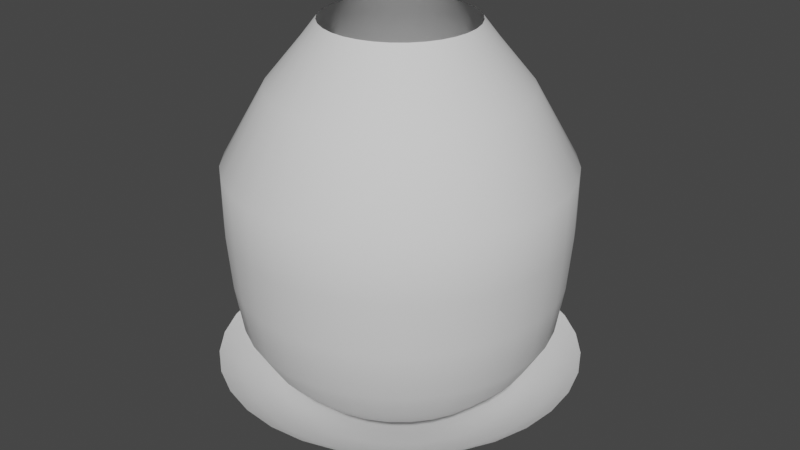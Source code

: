 # Source: AuraBlendFile.blend  (saved by Blender 3.6.13; exported with 4.5.12 LTS)
import bpy
from mathutils import Matrix  # noqa: F401  (used for matrix-valued properties, if any)

bpy.ops.wm.read_factory_settings(use_empty=True)
scene = bpy.context.scene
scene.name = 'Scene'

# ---- collections
col_collection = bpy.data.collections.new('Collection'); scene.collection.children.link(col_collection)

# ---- world
world_world = bpy.data.worlds.new('World'); scene.world = world_world
world_world.use_nodes = True; world_world.node_tree.nodes.clear()
_N = world_world.node_tree.nodes; _L = world_world.node_tree.links
n0 = _N.new('ShaderNodeOutputWorld'); n0.name = 'World Output'; n0.location = (300, 300)
n1 = _N.new('ShaderNodeBackground'); n1.name = 'Background'; n1.location = (10, 300)
n1.inputs[0].default_value = (0.05088, 0.05088, 0.05088, 1.0)
_L.new(n1.outputs[0], n0.inputs[0])
n0.is_active_output = True
world_world.color = (0.05088, 0.05088, 0.05088)
world_world.use_sun_shadow = False
world_world.sun_shadow_jitter_overblur = 0.0

# ---- meshes
me_circle = bpy.data.meshes.new('Circle')
me_circle.from_pydata([(0.0, 1.0, 0.06659), (-0.1951, 0.9808, 0.06659), (-0.3827, 0.9239, 0.06659), (-0.5556, 0.8315, 0.06659), (-0.7071, 0.7071, 0.06659), (-0.8315, 0.5556, 0.06659), (-0.9239, 0.3827, 0.06659), (-0.9808, 0.1951, 0.06659), (-1.0, 0.0, 0.06659), (-0.9808, -0.1951, 0.06659), (-0.9239, -0.3827, 0.06659), (-0.8315, -0.5556, 0.06659), (-0.7071, -0.7071, 0.06659), (-0.5556, -0.8315, 0.06659), (-0.3827, -0.9239, 0.06659), (-0.1951, -0.9808, 0.06659), (0.0, -1.0, 0.06659), (0.1951, -0.9808, 0.06659), (0.3827, -0.9239, 0.06659), (0.5556, -0.8315, 0.06659), (0.7071, -0.7071, 0.06659), (0.8315, -0.5556, 0.06659), (0.9239, -0.3827, 0.06659), (0.9808, -0.1951, 0.06659), (1.0, 0.0, 0.06659), (0.9808, 0.1951, 0.06659), (0.9239, 0.3827, 0.06659), (0.8315, 0.5556, 0.06659), (0.7071, 0.7071, 0.06659), (0.5556, 0.8315, 0.06659), (0.3827, 0.9239, 0.06659), (0.1951, 0.9808, 0.06659), (-0.34, -0.34, -0.1948), (0.4717, 0.09382, -0.1948), (-0.3998, -0.2672, -0.1948), (0.4809, 8.702e-09, -0.1948), (-2.235e-08, 1.49e-08, -0.3281), (-0.4443, -0.184, -0.1948), (0.4717, -0.09382, -0.1948), (-0.4717, -0.09382, -0.1948), (0.4443, -0.184, -0.1948), (-0.4809, 8.702e-09, -0.1948), (0.3998, -0.2672, -0.1948), (-0.4717, 0.09382, -0.1948), (0.34, -0.34, -0.1948), (-0.4443, 0.184, -0.1948), (0.2672, -0.3998, -0.1948), (-0.3998, 0.2672, -0.1948), (0.184, -0.4443, -0.1948), (0.09382, 0.4717, -0.1948), (-0.34, 0.34, -0.1948), (0.09382, -0.4717, -0.1948), (0.184, 0.4443, -0.1948), (-0.2672, 0.3998, -0.1948), (-1.088e-08, -0.4809, -0.1948), (0.2672, 0.3998, -0.1948), (-0.184, 0.4443, -0.1948), (-0.09382, -0.4717, -0.1948), (0.34, 0.34, -0.1948), (-0.09382, 0.4717, -0.1948), (-0.184, -0.4443, -0.1948), (0.3998, 0.2672, -0.1948), (-0.2672, -0.3998, -0.1948), (0.4443, 0.184, -0.1948), (0.2741, 0.05453, -0.2753), (0.2582, 0.107, -0.2753), (-0.1976, -0.1976, -0.2753), (-0.1553, -0.2324, -0.2753), (0.2324, 0.1553, -0.2753), (-0.107, -0.2582, -0.2753), (-1.51e-08, 0.2795, -0.2753), (-0.05453, 0.2741, -0.2753), (0.1976, 0.1976, -0.2753), (-0.05453, -0.2741, -0.2753), (-0.107, 0.2582, -0.2753), (0.1553, 0.2324, -0.2753), (-1.51e-08, -0.2795, -0.2753), (-0.1553, 0.2324, -0.2753), (0.107, 0.2582, -0.2753), (0.05453, -0.2741, -0.2753), (-0.1976, 0.1976, -0.2753), (0.05453, 0.2741, -0.2753), (0.107, -0.2582, -0.2753), (-0.2324, 0.1553, -0.2753), (0.1553, -0.2324, -0.2753), (-0.2582, 0.107, -0.2753), (0.1976, -0.1976, -0.2753), (-0.2741, 0.05453, -0.2753), (0.2324, -0.1553, -0.2753), (-0.2795, 1.208e-08, -0.2753), (0.2582, -0.107, -0.2753), (-0.2741, -0.05453, -0.2753), (0.2741, -0.05453, -0.2753), (-0.2582, -0.107, -0.2753), (0.2795, 1.208e-08, -0.2753), (-0.2324, -0.1553, -0.2753), (-1.088e-08, 0.4809, -0.1948), (-6.387e-09, 0.6952, -0.1006), (-0.4916, -0.4916, -0.1006), (0.6423, 0.266, -0.1006), (0.6818, 0.1356, -0.1006), (-0.3862, -0.578, -0.1006), (0.578, 0.3862, -0.1006), (-0.266, -0.6423, -0.1006), (-0.1356, 0.6818, -0.1006), (0.4916, 0.4916, -0.1006), (-0.1356, -0.6818, -0.1006), (-0.266, 0.6423, -0.1006), (0.3862, 0.578, -0.1006), (-6.387e-09, -0.6952, -0.1006), (-0.3862, 0.578, -0.1006), (0.266, 0.6423, -0.1006), (0.1356, -0.6818, -0.1006), (-0.4916, 0.4916, -0.1006), (0.1356, 0.6818, -0.1006), (0.266, -0.6423, -0.1006), (-0.578, 0.3862, -0.1006), (0.3862, -0.578, -0.1006), (-0.6423, 0.266, -0.1006), (0.4916, -0.4916, -0.1006), (-0.6818, 0.1356, -0.1006), (0.578, -0.3862, -0.1006), (-0.6952, 5.11e-09, -0.1006), (0.6423, -0.266, -0.1006), (-0.6818, -0.1356, -0.1006), (0.6818, -0.1356, -0.1006), (-0.6423, -0.266, -0.1006), (0.6952, 5.11e-09, -0.1006), (-0.578, -0.3862, -0.1006), (0.7988, 0.3309, -0.03865), (-0.4803, -0.7189, -0.03865), (0.7189, 0.4803, -0.03865), (-0.3309, -0.7988, -0.03865), (-0.1687, 0.848, -0.03865), (0.6114, 0.6114, -0.03865), (-0.1687, -0.848, -0.03865), (-0.3309, 0.7988, -0.03865), (0.4803, 0.7189, -0.03865), (-2.837e-09, -0.8646, -0.03865), (-0.4803, 0.7189, -0.03865), (0.3309, 0.7988, -0.03865), (0.1687, -0.848, -0.03865), (-0.6114, 0.6114, -0.03865), (0.1687, 0.848, -0.03865), (0.3309, -0.7988, -0.03865), (-0.7189, 0.4803, -0.03865), (0.4803, -0.7189, -0.03865), (-0.7988, 0.3309, -0.03865), (0.6114, -0.6114, -0.03865), (-0.848, 0.1687, -0.03865), (0.7189, -0.4803, -0.03865), (-0.8646, 2.27e-09, -0.03865), (0.7988, -0.3309, -0.03865), (-0.848, -0.1687, -0.03865), (0.848, -0.1687, -0.03865), (-0.7988, -0.3309, -0.03865), (0.8646, 2.27e-09, -0.03865), (-0.7189, -0.4803, -0.03865), (-2.837e-09, 0.8646, -0.03865), (-0.6114, -0.6114, -0.03865), (0.848, 0.1687, -0.03865)], [], [(65, 64, 36), (67, 66, 36), (68, 65, 36), (69, 67, 36), (71, 70, 36), (72, 68, 36), (73, 69, 36), (74, 71, 36), (75, 72, 36), (76, 73, 36), (77, 74, 36), (78, 75, 36), (79, 76, 36), (80, 77, 36), (81, 78, 36), (82, 79, 36), (83, 80, 36), (70, 81, 36), (84, 82, 36), (85, 83, 36), (86, 84, 36), (87, 85, 36), (88, 86, 36), (89, 87, 36), (90, 88, 36), (91, 89, 36), (92, 90, 36), (93, 91, 36), (94, 92, 36), (95, 93, 36), (64, 94, 36), (66, 95, 36), (32, 34, 95, 66), (33, 35, 94, 64), (34, 37, 93, 95), (35, 38, 92, 94), (37, 39, 91, 93), (38, 40, 90, 92), (39, 41, 89, 91), (40, 42, 88, 90), (41, 43, 87, 89), (42, 44, 86, 88), (43, 45, 85, 87), (44, 46, 84, 86), (45, 47, 83, 85), (46, 48, 82, 84), (96, 49, 81, 70), (47, 50, 80, 83), (48, 51, 79, 82), (49, 52, 78, 81), (50, 53, 77, 80), (51, 54, 76, 79), (52, 55, 75, 78), (53, 56, 74, 77), (54, 57, 73, 76), (55, 58, 72, 75), (56, 59, 71, 74), (57, 60, 69, 73), (58, 61, 68, 72), (59, 96, 70, 71), (60, 62, 67, 69), (61, 63, 65, 68), (62, 32, 66, 67), (63, 33, 64, 65), (99, 100, 33, 63), (101, 98, 32, 62), (102, 99, 63, 61), (103, 101, 62, 60), (104, 97, 96, 59), (105, 102, 61, 58), (106, 103, 60, 57), (107, 104, 59, 56), (108, 105, 58, 55), (109, 106, 57, 54), (110, 107, 56, 53), (111, 108, 55, 52), (112, 109, 54, 51), (113, 110, 53, 50), (114, 111, 52, 49), (115, 112, 51, 48), (116, 113, 50, 47), (97, 114, 49, 96), (117, 115, 48, 46), (118, 116, 47, 45), (119, 117, 46, 44), (120, 118, 45, 43), (121, 119, 44, 42), (122, 120, 43, 41), (123, 121, 42, 40), (124, 122, 41, 39), (125, 123, 40, 38), (126, 124, 39, 37), (127, 125, 38, 35), (128, 126, 37, 34), (100, 127, 35, 33), (98, 128, 34, 32), (159, 157, 128, 98), (160, 156, 127, 100), (157, 155, 126, 128), (156, 154, 125, 127), (155, 153, 124, 126), (154, 152, 123, 125), (153, 151, 122, 124), (152, 150, 121, 123), (151, 149, 120, 122), (150, 148, 119, 121), (149, 147, 118, 120), (148, 146, 117, 119), (147, 145, 116, 118), (146, 144, 115, 117), (158, 143, 114, 97), (145, 142, 113, 116), (144, 141, 112, 115), (143, 140, 111, 114), (142, 139, 110, 113), (141, 138, 109, 112), (140, 137, 108, 111), (139, 136, 107, 110), (138, 135, 106, 109), (137, 134, 105, 108), (136, 133, 104, 107), (135, 132, 103, 106), (134, 131, 102, 105), (133, 158, 97, 104), (132, 130, 101, 103), (131, 129, 99, 102), (130, 159, 98, 101), (129, 160, 100, 99), (26, 25, 160, 129), (13, 12, 159, 130), (27, 26, 129, 131), (14, 13, 130, 132), (1, 0, 158, 133), (28, 27, 131, 134), (15, 14, 132, 135), (2, 1, 133, 136), (29, 28, 134, 137), (16, 15, 135, 138), (3, 2, 136, 139), (30, 29, 137, 140), (17, 16, 138, 141), (4, 3, 139, 142), (31, 30, 140, 143), (18, 17, 141, 144), (5, 4, 142, 145), (0, 31, 143, 158), (19, 18, 144, 146), (6, 5, 145, 147), (20, 19, 146, 148), (7, 6, 147, 149), (21, 20, 148, 150), (8, 7, 149, 151), (22, 21, 150, 152), (9, 8, 151, 153), (23, 22, 152, 154), (10, 9, 153, 155), (24, 23, 154, 156), (11, 10, 155, 157), (25, 24, 156, 160), (12, 11, 157, 159)])
me_circle.polygons.foreach_set('use_smooth', [True] * 160)
_uv = me_circle.uv_layers.new(name='UVMap')
_uv.uv.foreach_set('vector', [0.3023, 0.5708, 0.3349, 0.5708, 0.3023, 0.4039, 0.7257, 0.5708, 0.7583, 0.5708, 0.7257, 0.4039, 0.2698, 0.5708, 0.3023, 0.5708, 0.2698, 0.4039, 0.6932, 0.5708, 0.7257, 0.5708, 0.6932, 0.4039, 0.07434, 0.5708, 0.1069, 0.5708, 0.07434, 0.4039, 0.2372, 0.5708, 0.2698, 0.5708, 0.2372, 0.4039, 0.6606, 0.5708, 0.6932, 0.5708, 0.6606, 0.4039, 0.04177, 0.5708, 0.07434, 0.5708, 0.04177, 0.4039, 0.2046, 0.5708, 0.2372, 0.5708, 0.2046, 0.4039, 0.628, 0.5708, 0.6606, 0.5708, 0.628, 0.4039, 0.009202, 0.5708, 0.04177, 0.5708, 0.009202, 0.4039, 0.1721, 0.5708, 0.2046, 0.5708, 0.1721, 0.4039, 0.5955, 0.5708, 0.628, 0.5708, 0.5955, 0.4039, -0.02337, 0.5708, 0.009202, 0.5708, -0.02337, 0.4039, 0.1395, 0.5708, 0.1721, 0.5708, 0.1395, 0.4039, 0.5629, 0.5708, 0.5955, 0.5708, 0.5629, 0.4039, 0.9863, 0.5708, 1.019, 0.5708, 0.9863, 0.4039, 0.1069, 0.5708, 0.1395, 0.5708, 0.1069, 0.4039, 0.5303, 0.5708, 0.5629, 0.5708, 0.5303, 0.4039, 0.9537, 0.5708, 0.9863, 0.5708, 0.9537, 0.4039, 0.4977, 0.5708, 0.5303, 0.5708, 0.4977, 0.4039, 0.9212, 0.5708, 0.9537, 0.5708, 0.9212, 0.4039, 0.4652, 0.5708, 0.4977, 0.5708, 0.4652, 0.4039, 0.8886, 0.5708, 0.9212, 0.5708, 0.8886, 0.4039, 0.4326, 0.5708, 0.4652, 0.5708, 0.4326, 0.4039, 0.856, 0.5708, 0.8886, 0.5708, 0.856, 0.4039, 0.4, 0.5708, 0.4326, 0.5708, 0.4, 0.4039, 0.8234, 0.5708, 0.856, 0.5708, 0.8234, 0.4039, 0.3675, 0.5708, 0.4, 0.5708, 0.3675, 0.4039, 0.7909, 0.5708, 0.8234, 0.5708, 0.7909, 0.4039, 0.3349, 0.5708, 0.3675, 0.5708, 0.3349, 0.4039, 0.7583, 0.5708, 0.7909, 0.5708, 0.7583, 0.4039, 0.7583, 0.6911, 0.7909, 0.6911, 0.7909, 0.5708, 0.7583, 0.5708, 0.3349, 0.6911, 0.3675, 0.6911, 0.3675, 0.5708, 0.3349, 0.5708, 0.7909, 0.6911, 0.8234, 0.6911, 0.8234, 0.5708, 0.7909, 0.5708, 0.3675, 0.6911, 0.4, 0.6911, 0.4, 0.5708, 0.3675, 0.5708, 0.8234, 0.6911, 0.856, 0.6911, 0.856, 0.5708, 0.8234, 0.5708, 0.4, 0.6911, 0.4326, 0.6911, 0.4326, 0.5708, 0.4, 0.5708, 0.856, 0.6911, 0.8886, 0.6911, 0.8886, 0.5708, 0.856, 0.5708, 0.4326, 0.6911, 0.4652, 0.6911, 0.4652, 0.5708, 0.4326, 0.5708, 0.8886, 0.6911, 0.9212, 0.6911, 0.9212, 0.5708, 0.8886, 0.5708, 0.4652, 0.6911, 0.4977, 0.6911, 0.4977, 0.5708, 0.4652, 0.5708, 0.9212, 0.6911, 0.9537, 0.6911, 0.9537, 0.5708, 0.9212, 0.5708, 0.4977, 0.6911, 0.5303, 0.6911, 0.5303, 0.5708, 0.4977, 0.5708, 0.9537, 0.6911, 0.9863, 0.6911, 0.9863, 0.5708, 0.9537, 0.5708, 0.5303, 0.6911, 0.5629, 0.6911, 0.5629, 0.5708, 0.5303, 0.5708, 0.1069, 0.6911, 0.1395, 0.6911, 0.1395, 0.5708, 0.1069, 0.5708, 0.9863, 0.6911, 1.019, 0.6911, 1.019, 0.5708, 0.9863, 0.5708, 0.5629, 0.6911, 0.5955, 0.6911, 0.5955, 0.5708, 0.5629, 0.5708, 0.1395, 0.6911, 0.1721, 0.6911, 0.1721, 0.5708, 0.1395, 0.5708, -0.02337, 0.6911, 0.009202, 0.6911, 0.009202, 0.5708, -0.02337, 0.5708, 0.5955, 0.6911, 0.628, 0.6911, 0.628, 0.5708, 0.5955, 0.5708, 0.1721, 0.6911, 0.2046, 0.6911, 0.2046, 0.5708, 0.1721, 0.5708, 0.009202, 0.6911, 0.04177, 0.6911, 0.04177, 0.5708, 0.009202, 0.5708, 0.628, 0.6911, 0.6606, 0.6911, 0.6606, 0.5708, 0.628, 0.5708, 0.2046, 0.6911, 0.2372, 0.6911, 0.2372, 0.5708, 0.2046, 0.5708, 0.04177, 0.6911, 0.07434, 0.6911, 0.07434, 0.5708, 0.04177, 0.5708, 0.6606, 0.6911, 0.6932, 0.6911, 0.6932, 0.5708, 0.6606, 0.5708, 0.2372, 0.6911, 0.2698, 0.6911, 0.2698, 0.5708, 0.2372, 0.5708, 0.07434, 0.6911, 0.1069, 0.6911, 0.1069, 0.5708, 0.07434, 0.5708, 0.6932, 0.6911, 0.7257, 0.6911, 0.7257, 0.5708, 0.6932, 0.5708, 0.2698, 0.6911, 0.3023, 0.6911, 0.3023, 0.5708, 0.2698, 0.5708, 0.7257, 0.6911, 0.7583, 0.6911, 0.7583, 0.5708, 0.7257, 0.5708, 0.3023, 0.6911, 0.3349, 0.6911, 0.3349, 0.5708, 0.3023, 0.5708, 0.3023, 0.819, 0.3349, 0.819, 0.3349, 0.6911, 0.3023, 0.6911, 0.7257, 0.819, 0.7583, 0.819, 0.7583, 0.6911, 0.7257, 0.6911, 0.2698, 0.819, 0.3023, 0.819, 0.3023, 0.6911, 0.2698, 0.6911, 0.6932, 0.819, 0.7257, 0.819, 0.7257, 0.6911, 0.6932, 0.6911, 0.07434, 0.819, 0.1069, 0.819, 0.1069, 0.6911, 0.07434, 0.6911, 0.2372, 0.819, 0.2698, 0.819, 0.2698, 0.6911, 0.2372, 0.6911, 0.6606, 0.819, 0.6932, 0.819, 0.6932, 0.6911, 0.6606, 0.6911, 0.04177, 0.819, 0.07434, 0.819, 0.07434, 0.6911, 0.04177, 0.6911, 0.2046, 0.819, 0.2372, 0.819, 0.2372, 0.6911, 0.2046, 0.6911, 0.628, 0.819, 0.6606, 0.819, 0.6606, 0.6911, 0.628, 0.6911, 0.009202, 0.819, 0.04177, 0.819, 0.04177, 0.6911, 0.009202, 0.6911, 0.1721, 0.819, 0.2046, 0.819, 0.2046, 0.6911, 0.1721, 0.6911, 0.5955, 0.819, 0.628, 0.819, 0.628, 0.6911, 0.5955, 0.6911, -0.02337, 0.819, 0.009202, 0.819, 0.009202, 0.6911, -0.02337, 0.6911, 0.1395, 0.819, 0.1721, 0.819, 0.1721, 0.6911, 0.1395, 0.6911, 0.5629, 0.819, 0.5955, 0.819, 0.5955, 0.6911, 0.5629, 0.6911, 0.9863, 0.819, 1.019, 0.819, 1.019, 0.6911, 0.9863, 0.6911, 0.1069, 0.819, 0.1395, 0.819, 0.1395, 0.6911, 0.1069, 0.6911, 0.5303, 0.819, 0.5629, 0.819, 0.5629, 0.6911, 0.5303, 0.6911, 0.9537, 0.819, 0.9863, 0.819, 0.9863, 0.6911, 0.9537, 0.6911, 0.4977, 0.819, 0.5303, 0.819, 0.5303, 0.6911, 0.4977, 0.6911, 0.9212, 0.819, 0.9537, 0.819, 0.9537, 0.6911, 0.9212, 0.6911, 0.4652, 0.819, 0.4977, 0.819, 0.4977, 0.6911, 0.4652, 0.6911, 0.8886, 0.819, 0.9212, 0.819, 0.9212, 0.6911, 0.8886, 0.6911, 0.4326, 0.819, 0.4652, 0.819, 0.4652, 0.6911, 0.4326, 0.6911, 0.856, 0.819, 0.8886, 0.819, 0.8886, 0.6911, 0.856, 0.6911, 0.4, 0.819, 0.4326, 0.819, 0.4326, 0.6911, 0.4, 0.6911, 0.8234, 0.819, 0.856, 0.819, 0.856, 0.6911, 0.8234, 0.6911, 0.3675, 0.819, 0.4, 0.819, 0.4, 0.6911, 0.3675, 0.6911, 0.7909, 0.819, 0.8234, 0.819, 0.8234, 0.6911, 0.7909, 0.6911, 0.3349, 0.819, 0.3675, 0.819, 0.3675, 0.6911, 0.3349, 0.6911, 0.7583, 0.819, 0.7909, 0.819, 0.7909, 0.6911, 0.7583, 0.6911, 0.7583, 0.9202, 0.7909, 0.9202, 0.7909, 0.819, 0.7583, 0.819, 0.3349, 0.9202, 0.3675, 0.9202, 0.3675, 0.819, 0.3349, 0.819, 0.7909, 0.9202, 0.8234, 0.9202, 0.8234, 0.819, 0.7909, 0.819, 0.3675, 0.9202, 0.4, 0.9202, 0.4, 0.819, 0.3675, 0.819, 0.8234, 0.9202, 0.856, 0.9202, 0.856, 0.819, 0.8234, 0.819, 0.4, 0.9202, 0.4326, 0.9202, 0.4326, 0.819, 0.4, 0.819, 0.856, 0.9202, 0.8886, 0.9202, 0.8886, 0.819, 0.856, 0.819, 0.4326, 0.9202, 0.4652, 0.9202, 0.4652, 0.819, 0.4326, 0.819, 0.8886, 0.9202, 0.9212, 0.9202, 0.9212, 0.819, 0.8886, 0.819, 0.4652, 0.9202, 0.4977, 0.9202, 0.4977, 0.819, 0.4652, 0.819, 0.9212, 0.9202, 0.9537, 0.9202, 0.9537, 0.819, 0.9212, 0.819, 0.4977, 0.9202, 0.5303, 0.9202, 0.5303, 0.819, 0.4977, 0.819, 0.9537, 0.9202, 0.9863, 0.9202, 0.9863, 0.819, 0.9537, 0.819, 0.5303, 0.9202, 0.5629, 0.9202, 0.5629, 0.819, 0.5303, 0.819, 0.1069, 0.9202, 0.1395, 0.9202, 0.1395, 0.819, 0.1069, 0.819, 0.9863, 0.9202, 1.019, 0.9202, 1.019, 0.819, 0.9863, 0.819, 0.5629, 0.9202, 0.5955, 0.9202, 0.5955, 0.819, 0.5629, 0.819, 0.1395, 0.9202, 0.1721, 0.9202, 0.1721, 0.819, 0.1395, 0.819, -0.02337, 0.9202, 0.009202, 0.9202, 0.009202, 0.819, -0.02337, 0.819, 0.5955, 0.9202, 0.628, 0.9202, 0.628, 0.819, 0.5955, 0.819, 0.1721, 0.9202, 0.2046, 0.9202, 0.2046, 0.819, 0.1721, 0.819, 0.009202, 0.9202, 0.04177, 0.9202, 0.04177, 0.819, 0.009202, 0.819, 0.628, 0.9202, 0.6606, 0.9202, 0.6606, 0.819, 0.628, 0.819, 0.2046, 0.9202, 0.2372, 0.9202, 0.2372, 0.819, 0.2046, 0.819, 0.04177, 0.9202, 0.07434, 0.9202, 0.07434, 0.819, 0.04177, 0.819, 0.6606, 0.9202, 0.6932, 0.9202, 0.6932, 0.819, 0.6606, 0.819, 0.2372, 0.9202, 0.2698, 0.9202, 0.2698, 0.819, 0.2372, 0.819, 0.07434, 0.9202, 0.1069, 0.9202, 0.1069, 0.819, 0.07434, 0.819, 0.6932, 0.9202, 0.7257, 0.9202, 0.7257, 0.819, 0.6932, 0.819, 0.2698, 0.9202, 0.3023, 0.9202, 0.3023, 0.819, 0.2698, 0.819, 0.7257, 0.9202, 0.7583, 0.9202, 0.7583, 0.819, 0.7257, 0.819, 0.3023, 0.9202, 0.3349, 0.9202, 0.3349, 0.819, 0.3023, 0.819, 0.3023, 1.001, 0.3349, 1.001, 0.3349, 0.9202, 0.3023, 0.9202, 0.7257, 1.001, 0.7583, 1.001, 0.7583, 0.9202, 0.7257, 0.9202, 0.2698, 1.001, 0.3023, 1.001, 0.3023, 0.9202, 0.2698, 0.9202, 0.6932, 1.001, 0.7257, 1.001, 0.7257, 0.9202, 0.6932, 0.9202, 0.07434, 1.001, 0.1069, 1.001, 0.1069, 0.9202, 0.07434, 0.9202, 0.2372, 1.001, 0.2698, 1.001, 0.2698, 0.9202, 0.2372, 0.9202, 0.6606, 1.001, 0.6932, 1.001, 0.6932, 0.9202, 0.6606, 0.9202, 0.04177, 1.001, 0.07434, 1.001, 0.07434, 0.9202, 0.04177, 0.9202, 0.2046, 1.001, 0.2372, 1.001, 0.2372, 0.9202, 0.2046, 0.9202, 0.628, 1.001, 0.6606, 1.001, 0.6606, 0.9202, 0.628, 0.9202, 0.009202, 1.001, 0.04177, 1.001, 0.04177, 0.9202, 0.009202, 0.9202, 0.1721, 1.001, 0.2046, 1.001, 0.2046, 0.9202, 0.1721, 0.9202, 0.5955, 1.001, 0.628, 1.001, 0.628, 0.9202, 0.5955, 0.9202, -0.02337, 1.001, 0.009202, 1.001, 0.009202, 0.9202, -0.02337, 0.9202, 0.1395, 1.001, 0.1721, 1.001, 0.1721, 0.9202, 0.1395, 0.9202, 0.5629, 1.001, 0.5955, 1.001, 0.5955, 0.9202, 0.5629, 0.9202, 0.9863, 1.001, 1.019, 1.001, 1.019, 0.9202, 0.9863, 0.9202, 0.1069, 1.001, 0.1395, 1.001, 0.1395, 0.9202, 0.1069, 0.9202, 0.5303, 1.001, 0.5629, 1.001, 0.5629, 0.9202, 0.5303, 0.9202, 0.9537, 1.001, 0.9863, 1.001, 0.9863, 0.9202, 0.9537, 0.9202, 0.4977, 1.001, 0.5303, 1.001, 0.5303, 0.9202, 0.4977, 0.9202, 0.9212, 1.001, 0.9537, 1.001, 0.9537, 0.9202, 0.9212, 0.9202, 0.4652, 1.001, 0.4977, 1.001, 0.4977, 0.9202, 0.4652, 0.9202, 0.8886, 1.001, 0.9212, 1.001, 0.9212, 0.9202, 0.8886, 0.9202, 0.4326, 1.001, 0.4652, 1.001, 0.4652, 0.9202, 0.4326, 0.9202, 0.856, 1.001, 0.8886, 1.001, 0.8886, 0.9202, 0.856, 0.9202, 0.4, 1.001, 0.4326, 1.001, 0.4326, 0.9202, 0.4, 0.9202, 0.8234, 1.001, 0.856, 1.001, 0.856, 0.9202, 0.8234, 0.9202, 0.3675, 1.001, 0.4, 1.001, 0.4, 0.9202, 0.3675, 0.9202, 0.7909, 1.001, 0.8234, 1.001, 0.8234, 0.9202, 0.7909, 0.9202, 0.3349, 1.001, 0.3675, 1.001, 0.3675, 0.9202, 0.3349, 0.9202, 0.7583, 1.001, 0.7909, 1.001, 0.7909, 0.9202, 0.7583, 0.9202])
me_circle.update()
me_sphere = bpy.data.meshes.new('Sphere')
me_sphere.from_pydata([(3.814e-08, 0.4087, 2.189), (2.047e-08, 0.683, 1.851), (2.082e-09, 0.9211, 1.436), (-7.148e-10, 0.9198, 1.114), (-4.086e-08, 0.8546, 0.5525), (0.07974, 0.4009, 2.189), (0.09608, 0.483, 2.081), (0.1332, 0.6699, 1.851), (0.1797, 0.9034, 1.436), (0.1794, 0.9021, 1.114), (0.1751, 0.8802, 0.8219), (0.1667, 0.8382, 0.5525), (0.1452, 0.7298, 0.3669), (0.1161, 0.5838, 0.2183), (0.08142, 0.4093, 0.1021), (0.0421, 0.2117, 0.02663), (0.1564, 0.3776, 2.189), (0.1885, 0.455, 2.081), (0.2614, 0.631, 1.851), (0.3525, 0.851, 1.436), (0.352, 0.8497, 1.114), (0.3434, 0.8291, 0.8219), (0.327, 0.7896, 0.5525), (0.2847, 0.6874, 0.3669), (0.2278, 0.5499, 0.2183), (0.1597, 0.3856, 0.1021), (0.08259, 0.1994, 0.02663), (0.2271, 0.3398, 2.189), (0.2736, 0.4095, 2.081), (0.3794, 0.5679, 1.851), (0.5118, 0.7659, 1.436), (0.511, 0.7647, 1.114), (0.4986, 0.7462, 0.8219), (0.4748, 0.7106, 0.5525), (0.4134, 0.6187, 0.3669), (0.3307, 0.4949, 0.2183), (0.2319, 0.347, 0.1021), (0.1199, 0.1794, 0.02663), (0.289, 0.289, 2.189), (0.3482, 0.3482, 2.081), (0.4829, 0.4829, 1.851), (0.6513, 0.6513, 1.436), (0.6504, 0.6504, 1.114), (0.6346, 0.6346, 0.8219), (0.6043, 0.6043, 0.5525), (0.5261, 0.5261, 0.3669), (0.4209, 0.4209, 0.2183), (0.2951, 0.2951, 0.1021), (0.1526, 0.1526, 0.02663), (0.3398, 0.2271, 2.189), (0.4095, 0.2736, 2.081), (0.5679, 0.3794, 1.851), (0.7659, 0.5118, 1.436), (0.7647, 0.511, 1.114), (0.7462, 0.4986, 0.8219), (0.7106, 0.4748, 0.5525), (0.6187, 0.4134, 0.3669), (0.4949, 0.3307, 0.2183), (0.347, 0.2319, 0.1021), (0.1794, 0.1199, 0.02663), (0.3776, 0.1564, 2.189), (0.455, 0.1885, 2.081), (0.631, 0.2614, 1.851), (0.851, 0.3525, 1.436), (0.8497, 0.352, 1.114), (0.8291, 0.3434, 0.8219), (0.7896, 0.327, 0.5525), (0.6874, 0.2847, 0.3669), (0.5499, 0.2278, 0.2183), (0.3856, 0.1597, 0.1021), (0.1994, 0.08259, 0.02663), (0.4009, 0.07974, 2.189), (0.483, 0.09608, 2.081), (0.6699, 0.1332, 1.851), (0.9034, 0.1797, 1.436), (0.9021, 0.1794, 1.114), (0.8802, 0.1751, 0.8219), (0.8382, 0.1667, 0.5525), (0.7298, 0.1452, 0.3669), (0.5838, 0.1161, 0.2183), (0.4093, 0.08142, 0.1021), (0.2117, 0.0421, 0.02663), (0.4087, -2.251e-08, 2.189), (0.4925, 4.39e-08, 2.081), (0.683, -4.706e-08, 1.851), (0.9211, -1.426e-07, 1.436), (0.9198, -7.766e-08, 1.114), (0.8974, 4.716e-08, 0.8219), (0.8546, -8.985e-08, 0.5525), (0.7441, 1.146e-08, 0.3669), (0.5952, -5.795e-08, 0.2183), (0.4174, -2.281e-08, 0.1021), (0.2158, -8.751e-09, 0.02663), (0.4009, -0.07974, 2.189), (0.483, -0.09608, 2.081), (0.6699, -0.1332, 1.851), (0.9034, -0.1797, 1.436), (0.9021, -0.1794, 1.114), (0.8802, -0.1751, 0.8219), (0.8382, -0.1667, 0.5525), (0.7298, -0.1452, 0.3669), (0.5838, -0.1161, 0.2183), (0.4093, -0.08142, 0.1021), (0.2117, -0.0421, 0.02663), (0.3776, -0.1564, 2.189), (0.455, -0.1885, 2.081), (0.631, -0.2614, 1.851), (0.851, -0.3525, 1.436), (0.8497, -0.352, 1.114), (0.8291, -0.3434, 0.8219), (0.7896, -0.327, 0.5525), (0.6874, -0.2847, 0.3669), (0.5499, -0.2278, 0.2183), (0.3856, -0.1597, 0.1021), (0.1994, -0.08259, 0.02663), (0.3398, -0.2271, 2.189), (0.4095, -0.2736, 2.081), (0.5679, -0.3794, 1.851), (0.7659, -0.5118, 1.436), (0.7647, -0.511, 1.114), (0.7462, -0.4986, 0.8219), (0.7106, -0.4748, 0.5525), (0.6187, -0.4134, 0.3669), (0.4949, -0.3307, 0.2183), (0.347, -0.2319, 0.1021), (0.1794, -0.1199, 0.02663), (0.289, -0.289, 2.189), (0.3482, -0.3482, 2.081), (0.4829, -0.4829, 1.851), (0.6513, -0.6513, 1.436), (0.6504, -0.6504, 1.114), (0.6346, -0.6346, 0.8219), (0.6043, -0.6043, 0.5525), (0.5261, -0.5261, 0.3669), (0.4209, -0.4209, 0.2183), (0.2951, -0.2951, 0.1021), (0.1526, -0.1526, 0.02663), (0.2271, -0.3398, 2.189), (0.2736, -0.4095, 2.081), (0.3794, -0.5679, 1.851), (0.5118, -0.7659, 1.436), (0.511, -0.7647, 1.114), (0.4986, -0.7462, 0.8219), (0.4748, -0.7106, 0.5525), (0.4134, -0.6187, 0.3669), (0.3307, -0.4949, 0.2183), (0.2319, -0.347, 0.1021), (0.1199, -0.1794, 0.02663), (0.1564, -0.3776, 2.189), (0.1885, -0.455, 2.081), (0.2614, -0.631, 1.851), (0.3525, -0.851, 1.436), (0.352, -0.8497, 1.114), (0.3434, -0.8291, 0.8219), (0.327, -0.7896, 0.5525), (0.2847, -0.6874, 0.3669), (0.2278, -0.5499, 0.2183), (0.1597, -0.3856, 0.1021), (0.08259, -0.1994, 0.02663), (0.07974, -0.4009, 2.189), (0.09608, -0.483, 2.081), (0.1332, -0.6699, 1.851), (0.1797, -0.9034, 1.436), (0.1794, -0.9021, 1.114), (0.1751, -0.8802, 0.8219), (0.1667, -0.8382, 0.5525), (0.1452, -0.7298, 0.3669), (0.1161, -0.5838, 0.2183), (0.08142, -0.4093, 0.1021), (0.0421, -0.2117, 0.02663), (-1.313e-08, -0.4087, 2.189), (5.04e-08, -0.4925, 2.081), (-7.292e-08, -0.683, 1.851), (-2.999e-07, -0.9211, 1.436), (-1.241e-07, -0.9198, 1.114), (2.739e-08, -0.8974, 0.8219), (-1.123e-07, -0.8546, 0.5525), (-2.5e-08, -0.7441, 0.3669), (-1.091e-07, -0.5952, 0.2183), (-5.938e-08, -0.4174, 0.1021), (-1.212e-08, -0.2158, 0.02663), (-0.07974, -0.4009, 2.189), (-0.09608, -0.483, 2.081), (-0.1332, -0.6699, 1.851), (-0.1797, -0.9034, 1.436), (-0.1794, -0.9021, 1.114), (-0.1751, -0.8802, 0.8219), (-0.1667, -0.8382, 0.5525), (-0.1452, -0.7298, 0.3669), (-0.1161, -0.5838, 0.2183), (-0.08142, -0.4093, 0.1021), (-0.0421, -0.2117, 0.02663), (-0.1564, -0.3776, 2.189), (-0.1885, -0.455, 2.081), (-0.2614, -0.631, 1.851), (-0.3525, -0.851, 1.436), (-0.352, -0.8497, 1.114), (-0.3434, -0.8291, 0.8219), (-0.327, -0.7896, 0.5525), (-0.2847, -0.6874, 0.3669), (-0.2278, -0.5499, 0.2183), (-0.1597, -0.3856, 0.1021), (-0.08259, -0.1994, 0.02663), (-0.2271, -0.3398, 2.189), (-0.2736, -0.4095, 2.081), (-0.3794, -0.5679, 1.851), (-0.5118, -0.7659, 1.436), (-0.511, -0.7647, 1.114), (-0.4986, -0.7462, 0.8219), (-0.4748, -0.7106, 0.5525), (-0.4134, -0.6187, 0.3669), (-0.3307, -0.4949, 0.2183), (-0.2319, -0.347, 0.1021), (-0.1199, -0.1794, 0.02663), (-0.289, -0.289, 2.189), (-0.3482, -0.3482, 2.081), (-0.4829, -0.4829, 1.851), (-0.6513, -0.6513, 1.436), (-0.6504, -0.6504, 1.114), (-0.6346, -0.6346, 0.8219), (-0.6043, -0.6043, 0.5525), (-0.5261, -0.5261, 0.3669), (-0.4209, -0.4209, 0.2183), (-0.2951, -0.2951, 0.1021), (-0.1526, -0.1526, 0.02663), (0.0, 0.0, 0.0), (-0.3398, -0.2271, 2.189), (-0.4095, -0.2736, 2.081), (-0.5679, -0.3794, 1.851), (-0.7659, -0.5118, 1.436), (-0.7647, -0.511, 1.114), (-0.7462, -0.4986, 0.8219), (-0.7106, -0.4748, 0.5525), (-0.6187, -0.4134, 0.3669), (-0.4949, -0.3307, 0.2183), (-0.347, -0.2319, 0.1021), (-0.1794, -0.1199, 0.02663), (-0.3776, -0.1564, 2.189), (-0.455, -0.1885, 2.081), (-0.631, -0.2614, 1.851), (-0.851, -0.3525, 1.436), (-0.8497, -0.352, 1.114), (-0.8291, -0.3434, 0.8219), (-0.7896, -0.327, 0.5525), (-0.6874, -0.2847, 0.3669), (-0.5499, -0.2278, 0.2183), (-0.3856, -0.1597, 0.1021), (-0.1994, -0.08259, 0.02663), (-0.4009, -0.07974, 2.189), (-0.483, -0.09608, 2.081), (-0.6699, -0.1332, 1.851), (-0.9034, -0.1797, 1.436), (-0.9021, -0.1794, 1.114), (-0.8802, -0.1751, 0.8219), (-0.8382, -0.1667, 0.5525), (-0.7298, -0.1452, 0.3669), (-0.5838, -0.1161, 0.2183), (-0.4093, -0.08142, 0.1021), (-0.2117, -0.0421, 0.02663), (-0.4087, 1.02e-07, 2.189), (-0.4925, 2.801e-08, 2.081), (-0.683, 2.02e-07, 1.851), (-0.9211, 4.202e-07, 1.436), (-0.9198, 2.58e-07, 1.114), (-0.8974, 2.254e-08, 0.8219), (-0.8546, 1.757e-07, 0.5525), (-0.7441, 4.225e-08, 0.3669), (-0.5952, 1.634e-07, 0.2183), (-0.4174, 6.201e-08, 0.1021), (-0.2158, 2.536e-08, 0.02663), (-0.4009, 0.07974, 2.189), (-0.483, 0.09608, 2.081), (-0.6699, 0.1332, 1.851), (-0.9034, 0.1797, 1.436), (-0.9021, 0.1794, 1.114), (-0.8802, 0.1751, 0.8219), (-0.8382, 0.1667, 0.5525), (-0.7298, 0.1452, 0.3669), (-0.5838, 0.1161, 0.2183), (-0.4093, 0.08142, 0.1021), (-0.2117, 0.0421, 0.02663), (-0.3776, 0.1564, 2.189), (-0.455, 0.1885, 2.081), (-0.631, 0.2614, 1.851), (-0.851, 0.3525, 1.436), (-0.8497, 0.352, 1.114), (-0.8291, 0.3434, 0.8219), (-0.7896, 0.327, 0.5525), (-0.6874, 0.2847, 0.3669), (-0.5499, 0.2278, 0.2183), (-0.3856, 0.1597, 0.1021), (-0.1994, 0.08259, 0.02663), (-0.3398, 0.2271, 2.189), (-0.4095, 0.2736, 2.081), (-0.5679, 0.3794, 1.851), (-0.7659, 0.5118, 1.436), (-0.7647, 0.511, 1.114), (-0.7462, 0.4986, 0.8219), (-0.7106, 0.4748, 0.5525), (-0.6187, 0.4134, 0.3669), (-0.4949, 0.3307, 0.2183), (-0.347, 0.2319, 0.1021), (-0.1794, 0.1199, 0.02663), (-0.289, 0.289, 2.189), (-0.3482, 0.3482, 2.081), (-0.4829, 0.4829, 1.851), (-0.6513, 0.6513, 1.436), (-0.6504, 0.6504, 1.114), (-0.6346, 0.6346, 0.8219), (-0.6043, 0.6043, 0.5525), (-0.5261, 0.5261, 0.3669), (-0.4209, 0.4209, 0.2183), (-0.2951, 0.2951, 0.1021), (-0.1526, 0.1526, 0.02663), (-0.2271, 0.3398, 2.189), (-0.2736, 0.4095, 2.081), (-0.3794, 0.5679, 1.851), (-0.5118, 0.7659, 1.436), (-0.511, 0.7647, 1.114), (-0.4986, 0.7462, 0.8219), (-0.4748, 0.7106, 0.5525), (-0.4134, 0.6187, 0.3669), (-0.3307, 0.4949, 0.2183), (-0.2319, 0.347, 0.1021), (-0.1199, 0.1794, 0.02663), (-0.1564, 0.3776, 2.189), (-0.1885, 0.455, 2.081), (-0.2614, 0.631, 1.851), (-0.3525, 0.851, 1.436), (-0.352, 0.8497, 1.114), (-0.3434, 0.8291, 0.8219), (-0.327, 0.7896, 0.5525), (-0.2847, 0.6874, 0.3669), (-0.2278, 0.5499, 0.2183), (-0.1597, 0.3856, 0.1021), (-0.08259, 0.1994, 0.02663), (-0.07974, 0.4009, 2.189), (-0.09608, 0.483, 2.081), (-0.1332, 0.6699, 1.851), (-0.1797, 0.9034, 1.436), (-0.1794, 0.9021, 1.114), (-0.1751, 0.8802, 0.8219), (-0.1667, 0.8382, 0.5525), (-0.1452, 0.7298, 0.3669), (-0.1161, 0.5838, 0.2183), (-0.08142, 0.4093, 0.1021), (-0.0421, 0.2117, 0.02663), (6.629e-08, 0.4925, 2.081), (3.953e-08, 0.8974, 0.8219), (4.082e-08, 0.7441, 0.3669), (1.475e-07, 0.5952, 0.2183), (-1.001e-08, 0.4174, 0.1021), (-3.288e-08, 0.2158, 0.02663)], [], [(348, 3, 9, 10), (4, 348, 10, 11), (349, 4, 11, 12), (350, 349, 12, 13), (347, 0, 5, 6), (351, 350, 13, 14), (1, 347, 6, 7), (352, 351, 14, 15), (2, 1, 7, 8), (225, 352, 15), (3, 2, 8, 9), (9, 8, 19, 20), (10, 9, 20, 21), (11, 10, 21, 22), (12, 11, 22, 23), (13, 12, 23, 24), (6, 5, 16, 17), (14, 13, 24, 25), (7, 6, 17, 18), (15, 14, 25, 26), (8, 7, 18, 19), (225, 15, 26), (24, 23, 34, 35), (17, 16, 27, 28), (25, 24, 35, 36), (18, 17, 28, 29), (26, 25, 36, 37), (19, 18, 29, 30), (225, 26, 37), (20, 19, 30, 31), (21, 20, 31, 32), (22, 21, 32, 33), (23, 22, 33, 34), (32, 31, 42, 43), (33, 32, 43, 44), (34, 33, 44, 45), (35, 34, 45, 46), (28, 27, 38, 39), (36, 35, 46, 47), (29, 28, 39, 40), (37, 36, 47, 48), (30, 29, 40, 41), (225, 37, 48), (31, 30, 41, 42), (39, 38, 49, 50), (47, 46, 57, 58), (40, 39, 50, 51), (48, 47, 58, 59), (41, 40, 51, 52), (225, 48, 59), (42, 41, 52, 53), (43, 42, 53, 54), (44, 43, 54, 55), (45, 44, 55, 56), (46, 45, 56, 57), (54, 53, 64, 65), (55, 54, 65, 66), (56, 55, 66, 67), (57, 56, 67, 68), (50, 49, 60, 61), (58, 57, 68, 69), (51, 50, 61, 62), (59, 58, 69, 70), (52, 51, 62, 63), (225, 59, 70), (53, 52, 63, 64), (69, 68, 79, 80), (62, 61, 72, 73), (70, 69, 80, 81), (63, 62, 73, 74), (225, 70, 81), (64, 63, 74, 75), (65, 64, 75, 76), (66, 65, 76, 77), (67, 66, 77, 78), (68, 67, 78, 79), (61, 60, 71, 72), (77, 76, 87, 88), (78, 77, 88, 89), (79, 78, 89, 90), (72, 71, 82, 83), (80, 79, 90, 91), (73, 72, 83, 84), (81, 80, 91, 92), (74, 73, 84, 85), (225, 81, 92), (75, 74, 85, 86), (76, 75, 86, 87), (92, 91, 102, 103), (85, 84, 95, 96), (225, 92, 103), (86, 85, 96, 97), (87, 86, 97, 98), (88, 87, 98, 99), (89, 88, 99, 100), (90, 89, 100, 101), (83, 82, 93, 94), (91, 90, 101, 102), (84, 83, 94, 95), (100, 99, 110, 111), (101, 100, 111, 112), (94, 93, 104, 105), (102, 101, 112, 113), (95, 94, 105, 106), (103, 102, 113, 114), (96, 95, 106, 107), (225, 103, 114), (97, 96, 107, 108), (98, 97, 108, 109), (99, 98, 109, 110), (107, 106, 117, 118), (225, 114, 125), (108, 107, 118, 119), (109, 108, 119, 120), (110, 109, 120, 121), (111, 110, 121, 122), (112, 111, 122, 123), (105, 104, 115, 116), (113, 112, 123, 124), (106, 105, 116, 117), (114, 113, 124, 125), (122, 121, 132, 133), (123, 122, 133, 134), (116, 115, 126, 127), (124, 123, 134, 135), (117, 116, 127, 128), (125, 124, 135, 136), (118, 117, 128, 129), (225, 125, 136), (119, 118, 129, 130), (120, 119, 130, 131), (121, 120, 131, 132), (225, 136, 147), (130, 129, 140, 141), (131, 130, 141, 142), (132, 131, 142, 143), (133, 132, 143, 144), (134, 133, 144, 145), (127, 126, 137, 138), (135, 134, 145, 146), (128, 127, 138, 139), (136, 135, 146, 147), (129, 128, 139, 140), (145, 144, 155, 156), (138, 137, 148, 149), (146, 145, 156, 157), (139, 138, 149, 150), (147, 146, 157, 158), (140, 139, 150, 151), (225, 147, 158), (141, 140, 151, 152), (142, 141, 152, 153), (143, 142, 153, 154), (144, 143, 154, 155), (152, 151, 162, 163), (153, 152, 163, 164), (154, 153, 164, 165), (155, 154, 165, 166), (156, 155, 166, 167), (149, 148, 159, 160), (157, 156, 167, 168), (150, 149, 160, 161), (158, 157, 168, 169), (151, 150, 161, 162), (225, 158, 169), (167, 166, 177, 178), (160, 159, 170, 171), (168, 167, 178, 179), (161, 160, 171, 172), (169, 168, 179, 180), (162, 161, 172, 173), (225, 169, 180), (163, 162, 173, 174), (164, 163, 174, 175), (165, 164, 175, 176), (166, 165, 176, 177), (175, 174, 185, 186), (176, 175, 186, 187), (177, 176, 187, 188), (178, 177, 188, 189), (171, 170, 181, 182), (179, 178, 189, 190), (172, 171, 182, 183), (180, 179, 190, 191), (173, 172, 183, 184), (225, 180, 191), (174, 173, 184, 185), (190, 189, 200, 201), (183, 182, 193, 194), (191, 190, 201, 202), (184, 183, 194, 195), (225, 191, 202), (185, 184, 195, 196), (186, 185, 196, 197), (187, 186, 197, 198), (188, 187, 198, 199), (189, 188, 199, 200), (182, 181, 192, 193), (198, 197, 208, 209), (199, 198, 209, 210), (200, 199, 210, 211), (193, 192, 203, 204), (201, 200, 211, 212), (194, 193, 204, 205), (202, 201, 212, 213), (195, 194, 205, 206), (225, 202, 213), (196, 195, 206, 207), (197, 196, 207, 208), (205, 204, 215, 216), (213, 212, 223, 224), (206, 205, 216, 217), (225, 213, 224), (207, 206, 217, 218), (208, 207, 218, 219), (209, 208, 219, 220), (210, 209, 220, 221), (211, 210, 221, 222), (204, 203, 214, 215), (212, 211, 222, 223), (220, 219, 231, 232), (221, 220, 232, 233), (222, 221, 233, 234), (215, 214, 226, 227), (223, 222, 234, 235), (216, 215, 227, 228), (224, 223, 235, 236), (217, 216, 228, 229), (225, 224, 236), (218, 217, 229, 230), (219, 218, 230, 231), (236, 235, 246, 247), (229, 228, 239, 240), (225, 236, 247), (230, 229, 240, 241), (231, 230, 241, 242), (232, 231, 242, 243), (233, 232, 243, 244), (234, 233, 244, 245), (227, 226, 237, 238), (235, 234, 245, 246), (228, 227, 238, 239), (244, 243, 254, 255), (245, 244, 255, 256), (238, 237, 248, 249), (246, 245, 256, 257), (239, 238, 249, 250), (247, 246, 257, 258), (240, 239, 250, 251), (225, 247, 258), (241, 240, 251, 252), (242, 241, 252, 253), (243, 242, 253, 254), (251, 250, 261, 262), (225, 258, 269), (252, 251, 262, 263), (253, 252, 263, 264), (254, 253, 264, 265), (255, 254, 265, 266), (256, 255, 266, 267), (249, 248, 259, 260), (257, 256, 267, 268), (250, 249, 260, 261), (258, 257, 268, 269), (266, 265, 276, 277), (267, 266, 277, 278), (260, 259, 270, 271), (268, 267, 278, 279), (261, 260, 271, 272), (269, 268, 279, 280), (262, 261, 272, 273), (225, 269, 280), (263, 262, 273, 274), (264, 263, 274, 275), (265, 264, 275, 276), (225, 280, 291), (274, 273, 284, 285), (275, 274, 285, 286), (276, 275, 286, 287), (277, 276, 287, 288), (278, 277, 288, 289), (271, 270, 281, 282), (279, 278, 289, 290), (272, 271, 282, 283), (280, 279, 290, 291), (273, 272, 283, 284), (289, 288, 299, 300), (282, 281, 292, 293), (290, 289, 300, 301), (283, 282, 293, 294), (291, 290, 301, 302), (284, 283, 294, 295), (225, 291, 302), (285, 284, 295, 296), (286, 285, 296, 297), (287, 286, 297, 298), (288, 287, 298, 299), (297, 296, 307, 308), (298, 297, 308, 309), (299, 298, 309, 310), (300, 299, 310, 311), (293, 292, 303, 304), (301, 300, 311, 312), (294, 293, 304, 305), (302, 301, 312, 313), (295, 294, 305, 306), (225, 302, 313), (296, 295, 306, 307), (304, 303, 314, 315), (312, 311, 322, 323), (305, 304, 315, 316), (313, 312, 323, 324), (306, 305, 316, 317), (225, 313, 324), (307, 306, 317, 318), (308, 307, 318, 319), (309, 308, 319, 320), (310, 309, 320, 321), (311, 310, 321, 322), (319, 318, 329, 330), (320, 319, 330, 331), (321, 320, 331, 332), (322, 321, 332, 333), (315, 314, 325, 326), (323, 322, 333, 334), (316, 315, 326, 327), (324, 323, 334, 335), (317, 316, 327, 328), (225, 324, 335), (318, 317, 328, 329), (334, 333, 344, 345), (327, 326, 337, 338), (335, 334, 345, 346), (328, 327, 338, 339), (225, 335, 346), (329, 328, 339, 340), (330, 329, 340, 341), (331, 330, 341, 342), (332, 331, 342, 343), (333, 332, 343, 344), (326, 325, 336, 337), (342, 341, 348, 4), (343, 342, 4, 349), (344, 343, 349, 350), (337, 336, 0, 347), (345, 344, 350, 351), (338, 337, 347, 1), (346, 345, 351, 352), (339, 338, 1, 2), (225, 346, 352), (340, 339, 2, 3), (341, 340, 3, 348)])
me_sphere.polygons.foreach_set('use_smooth', [True] * 352)
_uv = me_sphere.uv_layers.new(name='UVMap')
_uv.uv.foreach_set('vector', [0.7414, 0.5467, 0.7414, 0.6363, 0.711, 0.6363, 0.711, 0.5467, 0.7414, 0.4572, 0.7414, 0.5467, 0.711, 0.5467, 0.711, 0.4572, 0.7414, 0.3677, 0.7414, 0.4572, 0.711, 0.4572, 0.711, 0.3677, 0.7414, 0.2781, 0.7414, 0.3677, 0.711, 0.3677, 0.711, 0.2781, 0.7414, 0.9049, 0.7414, 0.9944, 0.711, 0.9944, 0.711, 0.9049, 0.7414, 0.1886, 0.7414, 0.2781, 0.711, 0.2781, 0.711, 0.1886, 0.7414, 0.8153, 0.7414, 0.9049, 0.711, 0.9049, 0.711, 0.8153, 0.7414, 0.09905, 0.7414, 0.1886, 0.711, 0.1886, 0.711, 0.09905, 0.7414, 0.7258, 0.7414, 0.8153, 0.711, 0.8153, 0.711, 0.7258, 0.7262, 0.009514, 0.7414, 0.09905, 0.711, 0.09905, 0.7414, 0.6363, 0.7414, 0.7258, 0.711, 0.7258, 0.711, 0.6363, 0.711, 0.6363, 0.711, 0.7258, 0.6806, 0.7258, 0.6806, 0.6363, 0.711, 0.5467, 0.711, 0.6363, 0.6806, 0.6363, 0.6806, 0.5467, 0.711, 0.4572, 0.711, 0.5467, 0.6806, 0.5467, 0.6806, 0.4572, 0.711, 0.3677, 0.711, 0.4572, 0.6806, 0.4572, 0.6806, 0.3677, 0.711, 0.2781, 0.711, 0.3677, 0.6806, 0.3677, 0.6806, 0.2781, 0.711, 0.9049, 0.711, 0.9944, 0.6806, 0.9944, 0.6806, 0.9049, 0.711, 0.1886, 0.711, 0.2781, 0.6806, 0.2781, 0.6806, 0.1886, 0.711, 0.8153, 0.711, 0.9049, 0.6806, 0.9049, 0.6806, 0.8153, 0.711, 0.09905, 0.711, 0.1886, 0.6806, 0.1886, 0.6806, 0.09905, 0.711, 0.7258, 0.711, 0.8153, 0.6806, 0.8153, 0.6806, 0.7258, 0.6958, 0.009514, 0.711, 0.09905, 0.6806, 0.09905, 0.6806, 0.2781, 0.6806, 0.3677, 0.6501, 0.3677, 0.6501, 0.2781, 0.6806, 0.9049, 0.6806, 0.9944, 0.6501, 0.9944, 0.6501, 0.9049, 0.6806, 0.1886, 0.6806, 0.2781, 0.6501, 0.2781, 0.6501, 0.1886, 0.6806, 0.8153, 0.6806, 0.9049, 0.6501, 0.9049, 0.6501, 0.8153, 0.6806, 0.09905, 0.6806, 0.1886, 0.6501, 0.1886, 0.6501, 0.09905, 0.6806, 0.7258, 0.6806, 0.8153, 0.6501, 0.8153, 0.6501, 0.7258, 0.6654, 0.009514, 0.6806, 0.09905, 0.6501, 0.09905, 0.6806, 0.6363, 0.6806, 0.7258, 0.6501, 0.7258, 0.6501, 0.6363, 0.6806, 0.5467, 0.6806, 0.6363, 0.6501, 0.6363, 0.6501, 0.5467, 0.6806, 0.4572, 0.6806, 0.5467, 0.6501, 0.5467, 0.6501, 0.4572, 0.6806, 0.3677, 0.6806, 0.4572, 0.6501, 0.4572, 0.6501, 0.3677, 0.6501, 0.5467, 0.6501, 0.6363, 0.6197, 0.6363, 0.6197, 0.5467, 0.6501, 0.4572, 0.6501, 0.5467, 0.6197, 0.5467, 0.6197, 0.4572, 0.6501, 0.3677, 0.6501, 0.4572, 0.6197, 0.4572, 0.6197, 0.3677, 0.6501, 0.2781, 0.6501, 0.3677, 0.6197, 0.3677, 0.6197, 0.2781, 0.6501, 0.9049, 0.6501, 0.9944, 0.6197, 0.9944, 0.6197, 0.9049, 0.6501, 0.1886, 0.6501, 0.2781, 0.6197, 0.2781, 0.6197, 0.1886, 0.6501, 0.8153, 0.6501, 0.9049, 0.6197, 0.9049, 0.6197, 0.8153, 0.6501, 0.09905, 0.6501, 0.1886, 0.6197, 0.1886, 0.6197, 0.09905, 0.6501, 0.7258, 0.6501, 0.8153, 0.6197, 0.8153, 0.6197, 0.7258, 0.6349, 0.009514, 0.6501, 0.09905, 0.6197, 0.09905, 0.6501, 0.6363, 0.6501, 0.7258, 0.6197, 0.7258, 0.6197, 0.6363, 0.6197, 0.9049, 0.6197, 0.9944, 0.5893, 0.9944, 0.5893, 0.9049, 0.6197, 0.1886, 0.6197, 0.2781, 0.5893, 0.2781, 0.5893, 0.1886, 0.6197, 0.8153, 0.6197, 0.9049, 0.5893, 0.9049, 0.5893, 0.8153, 0.6197, 0.09905, 0.6197, 0.1886, 0.5893, 0.1886, 0.5893, 0.09905, 0.6197, 0.7258, 0.6197, 0.8153, 0.5893, 0.8153, 0.5893, 0.7258, 0.6045, 0.009514, 0.6197, 0.09905, 0.5893, 0.09905, 0.6197, 0.6363, 0.6197, 0.7258, 0.5893, 0.7258, 0.5893, 0.6363, 0.6197, 0.5467, 0.6197, 0.6363, 0.5893, 0.6363, 0.5893, 0.5467, 0.6197, 0.4572, 0.6197, 0.5467, 0.5893, 0.5467, 0.5893, 0.4572, 0.6197, 0.3677, 0.6197, 0.4572, 0.5893, 0.4572, 0.5893, 0.3677, 0.6197, 0.2781, 0.6197, 0.3677, 0.5893, 0.3677, 0.5893, 0.2781, 0.5893, 0.5467, 0.5893, 0.6363, 0.5589, 0.6363, 0.5589, 0.5467, 0.5893, 0.4572, 0.5893, 0.5467, 0.5589, 0.5467, 0.5589, 0.4572, 0.5893, 0.3677, 0.5893, 0.4572, 0.5589, 0.4572, 0.5589, 0.3677, 0.5893, 0.2781, 0.5893, 0.3677, 0.5589, 0.3677, 0.5589, 0.2781, 0.5893, 0.9049, 0.5893, 0.9944, 0.5589, 0.9944, 0.5589, 0.9049, 0.5893, 0.1886, 0.5893, 0.2781, 0.5589, 0.2781, 0.5589, 0.1886, 0.5893, 0.8153, 0.5893, 0.9049, 0.5589, 0.9049, 0.5589, 0.8153, 0.5893, 0.09905, 0.5893, 0.1886, 0.5589, 0.1886, 0.5589, 0.09905, 0.5893, 0.7258, 0.5893, 0.8153, 0.5589, 0.8153, 0.5589, 0.7258, 0.5741, 0.009514, 0.5893, 0.09905, 0.5589, 0.09905, 0.5893, 0.6363, 0.5893, 0.7258, 0.5589, 0.7258, 0.5589, 0.6363, 0.5589, 0.1886, 0.5589, 0.2781, 0.5285, 0.2781, 0.5285, 0.1886, 0.5589, 0.8153, 0.5589, 0.9049, 0.5285, 0.9049, 0.5285, 0.8153, 0.5589, 0.09905, 0.5589, 0.1886, 0.5285, 0.1886, 0.5285, 0.09905, 0.5589, 0.7258, 0.5589, 0.8153, 0.5285, 0.8153, 0.5285, 0.7258, 0.5437, 0.009514, 0.5589, 0.09905, 0.5285, 0.09905, 0.5589, 0.6363, 0.5589, 0.7258, 0.5285, 0.7258, 0.5285, 0.6363, 0.5589, 0.5467, 0.5589, 0.6363, 0.5285, 0.6363, 0.5285, 0.5467, 0.5589, 0.4572, 0.5589, 0.5467, 0.5285, 0.5467, 0.5285, 0.4572, 0.5589, 0.3677, 0.5589, 0.4572, 0.5285, 0.4572, 0.5285, 0.3677, 0.5589, 0.2781, 0.5589, 0.3677, 0.5285, 0.3677, 0.5285, 0.2781, 0.5589, 0.9049, 0.5589, 0.9944, 0.5285, 0.9944, 0.5285, 0.9049, 0.5285, 0.4572, 0.5285, 0.5467, 0.498, 0.5467, 0.498, 0.4572, 0.5285, 0.3677, 0.5285, 0.4572, 0.498, 0.4572, 0.498, 0.3677, 0.5285, 0.2781, 0.5285, 0.3677, 0.498, 0.3677, 0.498, 0.2781, 0.5285, 0.9049, 0.5285, 0.9944, 0.498, 0.9944, 0.498, 0.9049, 0.5285, 0.1886, 0.5285, 0.2781, 0.498, 0.2781, 0.498, 0.1886, 0.5285, 0.8153, 0.5285, 0.9049, 0.498, 0.9049, 0.498, 0.8153, 0.5285, 0.09905, 0.5285, 0.1886, 0.498, 0.1886, 0.498, 0.09905, 0.5285, 0.7258, 0.5285, 0.8153, 0.498, 0.8153, 0.498, 0.7258, 0.5133, 0.009514, 0.5285, 0.09905, 0.498, 0.09905, 0.5285, 0.6363, 0.5285, 0.7258, 0.498, 0.7258, 0.498, 0.6363, 0.5285, 0.5467, 0.5285, 0.6363, 0.498, 0.6363, 0.498, 0.5467, 0.498, 0.09905, 0.498, 0.1886, 0.4676, 0.1886, 0.4676, 0.09905, 0.498, 0.7258, 0.498, 0.8153, 0.4676, 0.8153, 0.4676, 0.7258, 0.4828, 0.009514, 0.498, 0.09905, 0.4676, 0.09905, 0.498, 0.6363, 0.498, 0.7258, 0.4676, 0.7258, 0.4676, 0.6363, 0.498, 0.5467, 0.498, 0.6363, 0.4676, 0.6363, 0.4676, 0.5467, 0.498, 0.4572, 0.498, 0.5467, 0.4676, 0.5467, 0.4676, 0.4572, 0.498, 0.3677, 0.498, 0.4572, 0.4676, 0.4572, 0.4676, 0.3677, 0.498, 0.2781, 0.498, 0.3677, 0.4676, 0.3677, 0.4676, 0.2781, 0.498, 0.9049, 0.498, 0.9944, 0.4676, 0.9944, 0.4676, 0.9049, 0.498, 0.1886, 0.498, 0.2781, 0.4676, 0.2781, 0.4676, 0.1886, 0.498, 0.8153, 0.498, 0.9049, 0.4676, 0.9049, 0.4676, 0.8153, 0.4676, 0.3677, 0.4676, 0.4572, 0.4372, 0.4572, 0.4372, 0.3677, 0.4676, 0.2781, 0.4676, 0.3677, 0.4372, 0.3677, 0.4372, 0.2781, 0.4676, 0.9049, 0.4676, 0.9944, 0.4372, 0.9944, 0.4372, 0.9049, 0.4676, 0.1886, 0.4676, 0.2781, 0.4372, 0.2781, 0.4372, 0.1886, 0.4676, 0.8153, 0.4676, 0.9049, 0.4372, 0.9049, 0.4372, 0.8153, 0.4676, 0.09905, 0.4676, 0.1886, 0.4372, 0.1886, 0.4372, 0.09905, 0.4676, 0.7258, 0.4676, 0.8153, 0.4372, 0.8153, 0.4372, 0.7258, 0.4524, 0.009514, 0.4676, 0.09905, 0.4372, 0.09905, 0.4676, 0.6363, 0.4676, 0.7258, 0.4372, 0.7258, 0.4372, 0.6363, 0.4676, 0.5467, 0.4676, 0.6363, 0.4372, 0.6363, 0.4372, 0.5467, 0.4676, 0.4572, 0.4676, 0.5467, 0.4372, 0.5467, 0.4372, 0.4572, 0.4372, 0.7258, 0.4372, 0.8153, 0.4068, 0.8153, 0.4068, 0.7258, 0.422, 0.009514, 0.4372, 0.09905, 0.4068, 0.09905, 0.4372, 0.6363, 0.4372, 0.7258, 0.4068, 0.7258, 0.4068, 0.6363, 0.4372, 0.5467, 0.4372, 0.6363, 0.4068, 0.6363, 0.4068, 0.5467, 0.4372, 0.4572, 0.4372, 0.5467, 0.4068, 0.5467, 0.4068, 0.4572, 0.4372, 0.3677, 0.4372, 0.4572, 0.4068, 0.4572, 0.4068, 0.3677, 0.4372, 0.2781, 0.4372, 0.3677, 0.4068, 0.3677, 0.4068, 0.2781, 0.4372, 0.9049, 0.4372, 0.9944, 0.4068, 0.9944, 0.4068, 0.9049, 0.4372, 0.1886, 0.4372, 0.2781, 0.4068, 0.2781, 0.4068, 0.1886, 0.4372, 0.8153, 0.4372, 0.9049, 0.4068, 0.9049, 0.4068, 0.8153, 0.4372, 0.09905, 0.4372, 0.1886, 0.4068, 0.1886, 0.4068, 0.09905, 0.4068, 0.3677, 0.4068, 0.4572, 0.3764, 0.4572, 0.3764, 0.3677, 0.4068, 0.2781, 0.4068, 0.3677, 0.3764, 0.3677, 0.3764, 0.2781, 0.4068, 0.9049, 0.4068, 0.9944, 0.3764, 0.9944, 0.3764, 0.9049, 0.4068, 0.1886, 0.4068, 0.2781, 0.3764, 0.2781, 0.3764, 0.1886, 0.4068, 0.8153, 0.4068, 0.9049, 0.3764, 0.9049, 0.3764, 0.8153, 0.4068, 0.09905, 0.4068, 0.1886, 0.3764, 0.1886, 0.3764, 0.09905, 0.4068, 0.7258, 0.4068, 0.8153, 0.3764, 0.8153, 0.3764, 0.7258, 0.3916, 0.009514, 0.4068, 0.09905, 0.3764, 0.09905, 0.4068, 0.6363, 0.4068, 0.7258, 0.3764, 0.7258, 0.3764, 0.6363, 0.4068, 0.5467, 0.4068, 0.6363, 0.3764, 0.6363, 0.3764, 0.5467, 0.4068, 0.4572, 0.4068, 0.5467, 0.3764, 0.5467, 0.3764, 0.4572, 0.3612, 0.009514, 0.3764, 0.09905, 0.3459, 0.09905, 0.3764, 0.6363, 0.3764, 0.7258, 0.3459, 0.7258, 0.3459, 0.6363, 0.3764, 0.5467, 0.3764, 0.6363, 0.3459, 0.6363, 0.3459, 0.5467, 0.3764, 0.4572, 0.3764, 0.5467, 0.3459, 0.5467, 0.3459, 0.4572, 0.3764, 0.3677, 0.3764, 0.4572, 0.3459, 0.4572, 0.3459, 0.3677, 0.3764, 0.2781, 0.3764, 0.3677, 0.3459, 0.3677, 0.3459, 0.2781, 0.3764, 0.9049, 0.3764, 0.9944, 0.3459, 0.9944, 0.3459, 0.9049, 0.3764, 0.1886, 0.3764, 0.2781, 0.3459, 0.2781, 0.3459, 0.1886, 0.3764, 0.8153, 0.3764, 0.9049, 0.3459, 0.9049, 0.3459, 0.8153, 0.3764, 0.09905, 0.3764, 0.1886, 0.3459, 0.1886, 0.3459, 0.09905, 0.3764, 0.7258, 0.3764, 0.8153, 0.3459, 0.8153, 0.3459, 0.7258, 0.3459, 0.2781, 0.3459, 0.3677, 0.3155, 0.3677, 0.3155, 0.2781, 0.3459, 0.9049, 0.3459, 0.9944, 0.3155, 0.9944, 0.3155, 0.9049, 0.3459, 0.1886, 0.3459, 0.2781, 0.3155, 0.2781, 0.3155, 0.1886, 0.3459, 0.8153, 0.3459, 0.9049, 0.3155, 0.9049, 0.3155, 0.8153, 0.3459, 0.09905, 0.3459, 0.1886, 0.3155, 0.1886, 0.3155, 0.09905, 0.3459, 0.7258, 0.3459, 0.8153, 0.3155, 0.8153, 0.3155, 0.7258, 0.3307, 0.009514, 0.3459, 0.09905, 0.3155, 0.09905, 0.3459, 0.6363, 0.3459, 0.7258, 0.3155, 0.7258, 0.3155, 0.6363, 0.3459, 0.5467, 0.3459, 0.6363, 0.3155, 0.6363, 0.3155, 0.5467, 0.3459, 0.4572, 0.3459, 0.5467, 0.3155, 0.5467, 0.3155, 0.4572, 0.3459, 0.3677, 0.3459, 0.4572, 0.3155, 0.4572, 0.3155, 0.3677, 0.3155, 0.6363, 0.3155, 0.7258, 0.2851, 0.7258, 0.2851, 0.6363, 0.3155, 0.5467, 0.3155, 0.6363, 0.2851, 0.6363, 0.2851, 0.5467, 0.3155, 0.4572, 0.3155, 0.5467, 0.2851, 0.5467, 0.2851, 0.4572, 0.3155, 0.3677, 0.3155, 0.4572, 0.2851, 0.4572, 0.2851, 0.3677, 0.3155, 0.2781, 0.3155, 0.3677, 0.2851, 0.3677, 0.2851, 0.2781, 0.3155, 0.9049, 0.3155, 0.9944, 0.2851, 0.9944, 0.2851, 0.9049, 0.3155, 0.1886, 0.3155, 0.2781, 0.2851, 0.2781, 0.2851, 0.1886, 0.3155, 0.8153, 0.3155, 0.9049, 0.2851, 0.9049, 0.2851, 0.8153, 0.3155, 0.09905, 0.3155, 0.1886, 0.2851, 0.1886, 0.2851, 0.09905, 0.3155, 0.7258, 0.3155, 0.8153, 0.2851, 0.8153, 0.2851, 0.7258, 0.3003, 0.009514, 0.3155, 0.09905, 0.2851, 0.09905, 0.2851, 0.2781, 0.2851, 0.3677, 0.2547, 0.3677, 0.2547, 0.2781, 0.2851, 0.9049, 0.2851, 0.9944, 0.2547, 0.9944, 0.2547, 0.9049, 0.2851, 0.1886, 0.2851, 0.2781, 0.2547, 0.2781, 0.2547, 0.1886, 0.2851, 0.8153, 0.2851, 0.9049, 0.2547, 0.9049, 0.2547, 0.8153, 0.2851, 0.09905, 0.2851, 0.1886, 0.2547, 0.1886, 0.2547, 0.09905, 0.2851, 0.7258, 0.2851, 0.8153, 0.2547, 0.8153, 0.2547, 0.7258, 0.2699, 0.009514, 0.2851, 0.09905, 0.2547, 0.09905, 0.2851, 0.6363, 0.2851, 0.7258, 0.2547, 0.7258, 0.2547, 0.6363, 0.2851, 0.5467, 0.2851, 0.6363, 0.2547, 0.6363, 0.2547, 0.5467, 0.2851, 0.4572, 0.2851, 0.5467, 0.2547, 0.5467, 0.2547, 0.4572, 0.2851, 0.3677, 0.2851, 0.4572, 0.2547, 0.4572, 0.2547, 0.3677, 0.2547, 0.5467, 0.2547, 0.6363, 0.2243, 0.6363, 0.2243, 0.5467, 0.2547, 0.4572, 0.2547, 0.5467, 0.2243, 0.5467, 0.2243, 0.4572, 0.2547, 0.3677, 0.2547, 0.4572, 0.2243, 0.4572, 0.2243, 0.3677, 0.2547, 0.2781, 0.2547, 0.3677, 0.2243, 0.3677, 0.2243, 0.2781, 0.2547, 0.9049, 0.2547, 0.9944, 0.2243, 0.9944, 0.2243, 0.9049, 0.2547, 0.1886, 0.2547, 0.2781, 0.2243, 0.2781, 0.2243, 0.1886, 0.2547, 0.8153, 0.2547, 0.9049, 0.2243, 0.9049, 0.2243, 0.8153, 0.2547, 0.09905, 0.2547, 0.1886, 0.2243, 0.1886, 0.2243, 0.09905, 0.2547, 0.7258, 0.2547, 0.8153, 0.2243, 0.8153, 0.2243, 0.7258, 0.2395, 0.009514, 0.2547, 0.09905, 0.2243, 0.09905, 0.2547, 0.6363, 0.2547, 0.7258, 0.2243, 0.7258, 0.2243, 0.6363, 0.2243, 0.1886, 0.2243, 0.2781, 0.1938, 0.2781, 0.1938, 0.1886, 0.2243, 0.8153, 0.2243, 0.9049, 0.1938, 0.9049, 0.1938, 0.8153, 0.2243, 0.09905, 0.2243, 0.1886, 0.1938, 0.1886, 0.1938, 0.09905, 0.2243, 0.7258, 0.2243, 0.8153, 0.1938, 0.8153, 0.1938, 0.7258, 0.2091, 0.009514, 0.2243, 0.09905, 0.1938, 0.09905, 0.2243, 0.6363, 0.2243, 0.7258, 0.1938, 0.7258, 0.1938, 0.6363, 0.2243, 0.5467, 0.2243, 0.6363, 0.1938, 0.6363, 0.1938, 0.5467, 0.2243, 0.4572, 0.2243, 0.5467, 0.1938, 0.5467, 0.1938, 0.4572, 0.2243, 0.3677, 0.2243, 0.4572, 0.1938, 0.4572, 0.1938, 0.3677, 0.2243, 0.2781, 0.2243, 0.3677, 0.1938, 0.3677, 0.1938, 0.2781, 0.2243, 0.9049, 0.2243, 0.9944, 0.1938, 0.9944, 0.1938, 0.9049, 0.1938, 0.4572, 0.1938, 0.5467, 0.1634, 0.5467, 0.1634, 0.4572, 0.1938, 0.3677, 0.1938, 0.4572, 0.1634, 0.4572, 0.1634, 0.3677, 0.1938, 0.2781, 0.1938, 0.3677, 0.1634, 0.3677, 0.1634, 0.2781, 0.1938, 0.9049, 0.1938, 0.9944, 0.1634, 0.9944, 0.1634, 0.9049, 0.1938, 0.1886, 0.1938, 0.2781, 0.1634, 0.2781, 0.1634, 0.1886, 0.1938, 0.8153, 0.1938, 0.9049, 0.1634, 0.9049, 0.1634, 0.8153, 0.1938, 0.09905, 0.1938, 0.1886, 0.1634, 0.1886, 0.1634, 0.09905, 0.1938, 0.7258, 0.1938, 0.8153, 0.1634, 0.8153, 0.1634, 0.7258, 0.1786, 0.009514, 0.1938, 0.09905, 0.1634, 0.09905, 0.1938, 0.6363, 0.1938, 0.7258, 0.1634, 0.7258, 0.1634, 0.6363, 0.1938, 0.5467, 0.1938, 0.6363, 0.1634, 0.6363, 0.1634, 0.5467, 0.1634, 0.8153, 0.1634, 0.9049, 0.133, 0.9049, 0.133, 0.8153, 0.1634, 0.09905, 0.1634, 0.1886, 0.133, 0.1886, 0.133, 0.09905, 0.1634, 0.7258, 0.1634, 0.8153, 0.133, 0.8153, 0.133, 0.7258, 0.1482, 0.009514, 0.1634, 0.09905, 0.133, 0.09905, 0.1634, 0.6363, 0.1634, 0.7258, 0.133, 0.7258, 0.133, 0.6363, 0.1634, 0.5467, 0.1634, 0.6363, 0.133, 0.6363, 0.133, 0.5467, 0.1634, 0.4572, 0.1634, 0.5467, 0.133, 0.5467, 0.133, 0.4572, 0.1634, 0.3677, 0.1634, 0.4572, 0.133, 0.4572, 0.133, 0.3677, 0.1634, 0.2781, 0.1634, 0.3677, 0.133, 0.3677, 0.133, 0.2781, 0.1634, 0.9049, 0.1634, 0.9944, 0.133, 0.9944, 0.133, 0.9049, 0.1634, 0.1886, 0.1634, 0.2781, 0.133, 0.2781, 0.133, 0.1886, 0.133, 0.4572, 0.133, 0.5467, 0.1026, 0.5467, 0.1026, 0.4572, 0.133, 0.3677, 0.133, 0.4572, 0.1026, 0.4572, 0.1026, 0.3677, 0.133, 0.2781, 0.133, 0.3677, 0.1026, 0.3677, 0.1026, 0.2781, 0.133, 0.9049, 0.133, 0.9944, 0.1026, 0.9944, 0.1026, 0.9049, 0.133, 0.1886, 0.133, 0.2781, 0.1026, 0.2781, 0.1026, 0.1886, 0.133, 0.8153, 0.133, 0.9049, 0.1026, 0.9049, 0.1026, 0.8153, 0.133, 0.09905, 0.133, 0.1886, 0.1026, 0.1886, 0.1026, 0.09905, 0.133, 0.7258, 0.133, 0.8153, 0.1026, 0.8153, 0.1026, 0.7258, 0.1178, 0.009514, 0.133, 0.09905, 0.1026, 0.09905, 0.133, 0.6363, 0.133, 0.7258, 0.1026, 0.7258, 0.1026, 0.6363, 0.133, 0.5467, 0.133, 0.6363, 0.1026, 0.6363, 0.1026, 0.5467, 0.1026, 0.09905, 0.1026, 0.1886, 0.07216, 0.1886, 0.07216, 0.09905, 0.1026, 0.7258, 0.1026, 0.8153, 0.07216, 0.8153, 0.07216, 0.7258, 0.08737, 0.009514, 0.1026, 0.09905, 0.07216, 0.09905, 0.1026, 0.6363, 0.1026, 0.7258, 0.07216, 0.7258, 0.07216, 0.6363, 0.1026, 0.5467, 0.1026, 0.6363, 0.07216, 0.6363, 0.07216, 0.5467, 0.1026, 0.4572, 0.1026, 0.5467, 0.07216, 0.5467, 0.07216, 0.4572, 0.1026, 0.3677, 0.1026, 0.4572, 0.07216, 0.4572, 0.07216, 0.3677, 0.1026, 0.2781, 0.1026, 0.3677, 0.07216, 0.3677, 0.07216, 0.2781, 0.1026, 0.9049, 0.1026, 0.9944, 0.07216, 0.9944, 0.07216, 0.9049, 0.1026, 0.1886, 0.1026, 0.2781, 0.07216, 0.2781, 0.07216, 0.1886, 0.1026, 0.8153, 0.1026, 0.9049, 0.07216, 0.9049, 0.07216, 0.8153, 0.07216, 0.3677, 0.07216, 0.4572, 0.04174, 0.4572, 0.04174, 0.3677, 0.07216, 0.2781, 0.07216, 0.3677, 0.04174, 0.3677, 0.04174, 0.2781, 0.07216, 0.9049, 0.07216, 0.9944, 0.04174, 0.9944, 0.04174, 0.9049, 0.07216, 0.1886, 0.07216, 0.2781, 0.04174, 0.2781, 0.04174, 0.1886, 0.07216, 0.8153, 0.07216, 0.9049, 0.04174, 0.9049, 0.04174, 0.8153, 0.07216, 0.09905, 0.07216, 0.1886, 0.04174, 0.1886, 0.04174, 0.09905, 0.07216, 0.7258, 0.07216, 0.8153, 0.04174, 0.8153, 0.04174, 0.7258, 0.05695, 0.009514, 0.07216, 0.09905, 0.04174, 0.09905, 0.07216, 0.6363, 0.07216, 0.7258, 0.04174, 0.7258, 0.04174, 0.6363, 0.07216, 0.5467, 0.07216, 0.6363, 0.04174, 0.6363, 0.04174, 0.5467, 0.07216, 0.4572, 0.07216, 0.5467, 0.04174, 0.5467, 0.04174, 0.4572, 0.04174, 0.7258, 0.04174, 0.8153, 0.01132, 0.8153, 0.01132, 0.7258, 0.02653, 0.009514, 0.04174, 0.09905, 0.01132, 0.09905, 0.04174, 0.6363, 0.04174, 0.7258, 0.01132, 0.7258, 0.01132, 0.6363, 0.04174, 0.5467, 0.04174, 0.6363, 0.01132, 0.6363, 0.01132, 0.5467, 0.04174, 0.4572, 0.04174, 0.5467, 0.01132, 0.5467, 0.01132, 0.4572, 0.04174, 0.3677, 0.04174, 0.4572, 0.01132, 0.4572, 0.01132, 0.3677, 0.04174, 0.2781, 0.04174, 0.3677, 0.01132, 0.3677, 0.01132, 0.2781, 0.04174, 0.9049, 0.04174, 0.9944, 0.01132, 0.9944, 0.01132, 0.9049, 0.04174, 0.1886, 0.04174, 0.2781, 0.01132, 0.2781, 0.01132, 0.1886, 0.04174, 0.8153, 0.04174, 0.9049, 0.01132, 0.9049, 0.01132, 0.8153, 0.04174, 0.09905, 0.04174, 0.1886, 0.01132, 0.1886, 0.01132, 0.09905, 0.9848, 0.3677, 0.9848, 0.4572, 0.9544, 0.4572, 0.9544, 0.3677, 0.9848, 0.2781, 0.9848, 0.3677, 0.9544, 0.3677, 0.9544, 0.2781, 0.9848, 0.9049, 0.9848, 0.9944, 0.9544, 0.9944, 0.9544, 0.9049, 0.9848, 0.1886, 0.9848, 0.2781, 0.9544, 0.2781, 0.9544, 0.1886, 0.9848, 0.8153, 0.9848, 0.9049, 0.9544, 0.9049, 0.9544, 0.8153, 0.9848, 0.09905, 0.9848, 0.1886, 0.9544, 0.1886, 0.9544, 0.09905, 0.9848, 0.7258, 0.9848, 0.8153, 0.9544, 0.8153, 0.9544, 0.7258, 0.9696, 0.009514, 0.9848, 0.09905, 0.9544, 0.09905, 0.9848, 0.6363, 0.9848, 0.7258, 0.9544, 0.7258, 0.9544, 0.6363, 0.9848, 0.5467, 0.9848, 0.6363, 0.9544, 0.6363, 0.9544, 0.5467, 0.9848, 0.4572, 0.9848, 0.5467, 0.9544, 0.5467, 0.9544, 0.4572, 0.9391, 0.009514, 0.9544, 0.09905, 0.9239, 0.09905, 0.9544, 0.6363, 0.9544, 0.7258, 0.9239, 0.7258, 0.9239, 0.6363, 0.9544, 0.5467, 0.9544, 0.6363, 0.9239, 0.6363, 0.9239, 0.5467, 0.9544, 0.4572, 0.9544, 0.5467, 0.9239, 0.5467, 0.9239, 0.4572, 0.9544, 0.3677, 0.9544, 0.4572, 0.9239, 0.4572, 0.9239, 0.3677, 0.9544, 0.2781, 0.9544, 0.3677, 0.9239, 0.3677, 0.9239, 0.2781, 0.9544, 0.9049, 0.9544, 0.9944, 0.9239, 0.9944, 0.9239, 0.9049, 0.9544, 0.1886, 0.9544, 0.2781, 0.9239, 0.2781, 0.9239, 0.1886, 0.9544, 0.8153, 0.9544, 0.9049, 0.9239, 0.9049, 0.9239, 0.8153, 0.9544, 0.09905, 0.9544, 0.1886, 0.9239, 0.1886, 0.9239, 0.09905, 0.9544, 0.7258, 0.9544, 0.8153, 0.9239, 0.8153, 0.9239, 0.7258, 0.9239, 0.2781, 0.9239, 0.3677, 0.8935, 0.3677, 0.8935, 0.2781, 0.9239, 0.9049, 0.9239, 0.9944, 0.8935, 0.9944, 0.8935, 0.9049, 0.9239, 0.1886, 0.9239, 0.2781, 0.8935, 0.2781, 0.8935, 0.1886, 0.9239, 0.8153, 0.9239, 0.9049, 0.8935, 0.9049, 0.8935, 0.8153, 0.9239, 0.09905, 0.9239, 0.1886, 0.8935, 0.1886, 0.8935, 0.09905, 0.9239, 0.7258, 0.9239, 0.8153, 0.8935, 0.8153, 0.8935, 0.7258, 0.9087, 0.009514, 0.9239, 0.09905, 0.8935, 0.09905, 0.9239, 0.6363, 0.9239, 0.7258, 0.8935, 0.7258, 0.8935, 0.6363, 0.9239, 0.5467, 0.9239, 0.6363, 0.8935, 0.6363, 0.8935, 0.5467, 0.9239, 0.4572, 0.9239, 0.5467, 0.8935, 0.5467, 0.8935, 0.4572, 0.9239, 0.3677, 0.9239, 0.4572, 0.8935, 0.4572, 0.8935, 0.3677, 0.8935, 0.5467, 0.8935, 0.6363, 0.8631, 0.6363, 0.8631, 0.5467, 0.8935, 0.4572, 0.8935, 0.5467, 0.8631, 0.5467, 0.8631, 0.4572, 0.8935, 0.3677, 0.8935, 0.4572, 0.8631, 0.4572, 0.8631, 0.3677, 0.8935, 0.2781, 0.8935, 0.3677, 0.8631, 0.3677, 0.8631, 0.2781, 0.8935, 0.9049, 0.8935, 0.9944, 0.8631, 0.9944, 0.8631, 0.9049, 0.8935, 0.1886, 0.8935, 0.2781, 0.8631, 0.2781, 0.8631, 0.1886, 0.8935, 0.8153, 0.8935, 0.9049, 0.8631, 0.9049, 0.8631, 0.8153, 0.8935, 0.09905, 0.8935, 0.1886, 0.8631, 0.1886, 0.8631, 0.09905, 0.8935, 0.7258, 0.8935, 0.8153, 0.8631, 0.8153, 0.8631, 0.7258, 0.8783, 0.009514, 0.8935, 0.09905, 0.8631, 0.09905, 0.8935, 0.6363, 0.8935, 0.7258, 0.8631, 0.7258, 0.8631, 0.6363, 0.8631, 0.9049, 0.8631, 0.9944, 0.8327, 0.9944, 0.8327, 0.9049, 0.8631, 0.1886, 0.8631, 0.2781, 0.8327, 0.2781, 0.8327, 0.1886, 0.8631, 0.8153, 0.8631, 0.9049, 0.8327, 0.9049, 0.8327, 0.8153, 0.8631, 0.09905, 0.8631, 0.1886, 0.8327, 0.1886, 0.8327, 0.09905, 0.8631, 0.7258, 0.8631, 0.8153, 0.8327, 0.8153, 0.8327, 0.7258, 0.8479, 0.009514, 0.8631, 0.09905, 0.8327, 0.09905, 0.8631, 0.6363, 0.8631, 0.7258, 0.8327, 0.7258, 0.8327, 0.6363, 0.8631, 0.5467, 0.8631, 0.6363, 0.8327, 0.6363, 0.8327, 0.5467, 0.8631, 0.4572, 0.8631, 0.5467, 0.8327, 0.5467, 0.8327, 0.4572, 0.8631, 0.3677, 0.8631, 0.4572, 0.8327, 0.4572, 0.8327, 0.3677, 0.8631, 0.2781, 0.8631, 0.3677, 0.8327, 0.3677, 0.8327, 0.2781, 0.8327, 0.5467, 0.8327, 0.6363, 0.8022, 0.6363, 0.8022, 0.5467, 0.8327, 0.4572, 0.8327, 0.5467, 0.8022, 0.5467, 0.8022, 0.4572, 0.8327, 0.3677, 0.8327, 0.4572, 0.8022, 0.4572, 0.8022, 0.3677, 0.8327, 0.2781, 0.8327, 0.3677, 0.8022, 0.3677, 0.8022, 0.2781, 0.8327, 0.9049, 0.8327, 0.9944, 0.8022, 0.9944, 0.8022, 0.9049, 0.8327, 0.1886, 0.8327, 0.2781, 0.8022, 0.2781, 0.8022, 0.1886, 0.8327, 0.8153, 0.8327, 0.9049, 0.8022, 0.9049, 0.8022, 0.8153, 0.8327, 0.09905, 0.8327, 0.1886, 0.8022, 0.1886, 0.8022, 0.09905, 0.8327, 0.7258, 0.8327, 0.8153, 0.8022, 0.8153, 0.8022, 0.7258, 0.8175, 0.009514, 0.8327, 0.09905, 0.8022, 0.09905, 0.8327, 0.6363, 0.8327, 0.7258, 0.8022, 0.7258, 0.8022, 0.6363, 0.8022, 0.1886, 0.8022, 0.2781, 0.7718, 0.2781, 0.7718, 0.1886, 0.8022, 0.8153, 0.8022, 0.9049, 0.7718, 0.9049, 0.7718, 0.8153, 0.8022, 0.09905, 0.8022, 0.1886, 0.7718, 0.1886, 0.7718, 0.09905, 0.8022, 0.7258, 0.8022, 0.8153, 0.7718, 0.8153, 0.7718, 0.7258, 0.787, 0.009514, 0.8022, 0.09905, 0.7718, 0.09905, 0.8022, 0.6363, 0.8022, 0.7258, 0.7718, 0.7258, 0.7718, 0.6363, 0.8022, 0.5467, 0.8022, 0.6363, 0.7718, 0.6363, 0.7718, 0.5467, 0.8022, 0.4572, 0.8022, 0.5467, 0.7718, 0.5467, 0.7718, 0.4572, 0.8022, 0.3677, 0.8022, 0.4572, 0.7718, 0.4572, 0.7718, 0.3677, 0.8022, 0.2781, 0.8022, 0.3677, 0.7718, 0.3677, 0.7718, 0.2781, 0.8022, 0.9049, 0.8022, 0.9944, 0.7718, 0.9944, 0.7718, 0.9049, 0.7718, 0.4572, 0.7718, 0.5467, 0.7414, 0.5467, 0.7414, 0.4572, 0.7718, 0.3677, 0.7718, 0.4572, 0.7414, 0.4572, 0.7414, 0.3677, 0.7718, 0.2781, 0.7718, 0.3677, 0.7414, 0.3677, 0.7414, 0.2781, 0.7718, 0.9049, 0.7718, 0.9944, 0.7414, 0.9944, 0.7414, 0.9049, 0.7718, 0.1886, 0.7718, 0.2781, 0.7414, 0.2781, 0.7414, 0.1886, 0.7718, 0.8153, 0.7718, 0.9049, 0.7414, 0.9049, 0.7414, 0.8153, 0.7718, 0.09905, 0.7718, 0.1886, 0.7414, 0.1886, 0.7414, 0.09905, 0.7718, 0.7258, 0.7718, 0.8153, 0.7414, 0.8153, 0.7414, 0.7258, 0.7566, 0.009514, 0.7718, 0.09905, 0.7414, 0.09905, 0.7718, 0.6363, 0.7718, 0.7258, 0.7414, 0.7258, 0.7414, 0.6363, 0.7718, 0.5467, 0.7718, 0.6363, 0.7414, 0.6363, 0.7414, 0.5467])
me_sphere.update()

# ---- objects
ob_circle = bpy.data.objects.new('Circle', me_circle)
ob_sphere = bpy.data.objects.new('Sphere', me_sphere)

# ---- transforms, parenting, visibility, modifiers, constraints
ob_circle.location = (0.0, 0.0, 0.0)
ob_sphere.location = (2.795e-09, -3.44e-09, -0.2559)

# ---- collection membership
col_collection.objects.link(ob_circle)
col_collection.objects.link(ob_sphere)

# ---- scene / render settings (as saved in the file)
scene.frame_start = 1; scene.frame_end = 250; scene.frame_set(5)
scene.render.engine = 'BLENDER_EEVEE_NEXT'
scene.cycles.sampling_pattern = 'TABULATED_SOBOL'
scene.view_settings.view_transform = 'Filmic'
bpy.context.view_layer.update()

# ---- added for rendering (the .blend has no active camera and no usable light): camera, sun
cam_auto = bpy.data.cameras.new('AutoCamera')
cam_auto.lens = 50.0
cam_auto.sensor_width = 36.0
cam_auto.clip_end = 1000.0
ob_auto_camera = bpy.data.objects.new('AutoCamera', cam_auto)
scene.collection.objects.link(ob_auto_camera)
ob_auto_camera.location = (3.35038, -4.02045, 3.48275)
ob_auto_camera.rotation_euler = (1.09748, -7.21219e-08, 0.694738)
scene.camera = ob_auto_camera
light_auto_sun = bpy.data.lights.new('AutoSun', 'SUN')
light_auto_sun.energy = 3.0
light_auto_sun.angle = 0.0523599
ob_auto_sun = bpy.data.objects.new('AutoSun', light_auto_sun)
scene.collection.objects.link(ob_auto_sun)
ob_auto_sun.rotation_euler = (0.872665, 0.174533, 0.523599)
bpy.context.view_layer.update()
